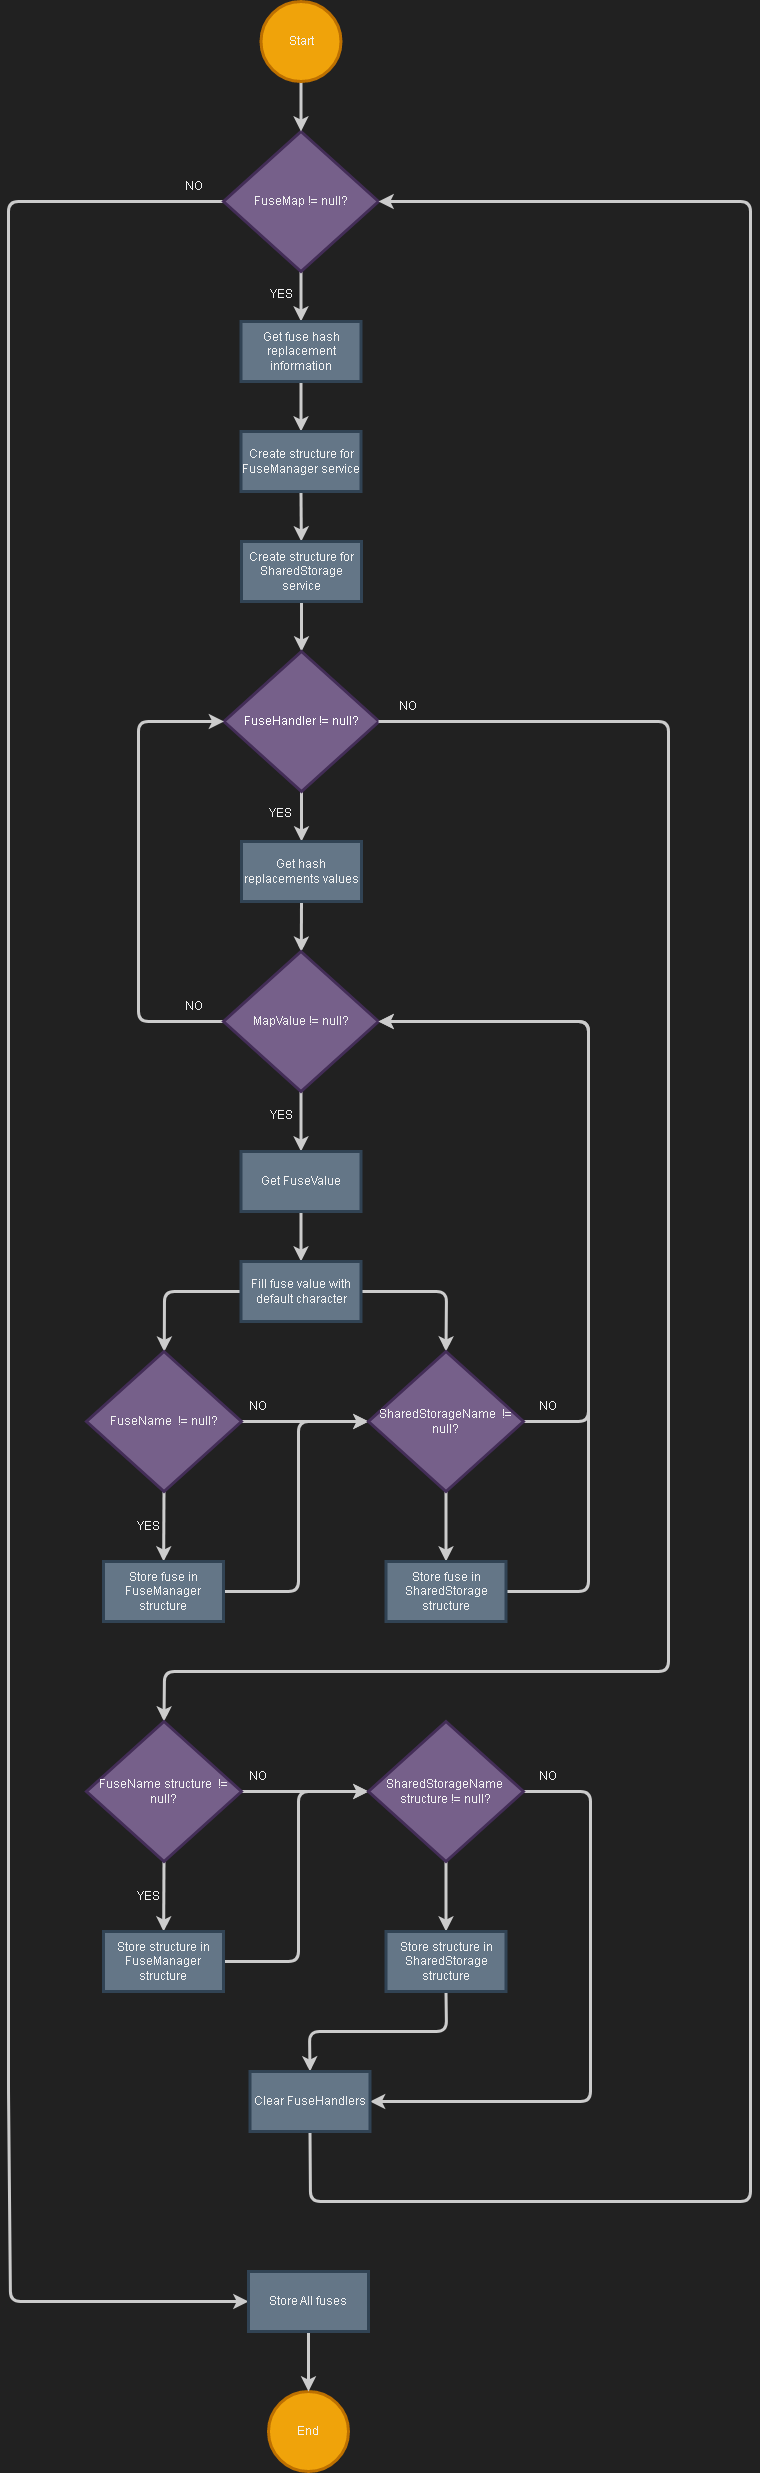

The diagram above was exported from draw.io. Its source (the exported page's mxGraphModel, read from the mxfile embedded in the PNG):
<mxGraphModel dx="1386" dy="792" grid="0" gridSize="10" guides="1" tooltips="1" connect="1" arrows="1" fold="1" page="1" pageScale="1" pageWidth="850" pageHeight="1100" background="#212121" math="0" shadow="0">
  <root>
    <mxCell id="0" />
    <mxCell id="1" parent="0" />
    <mxCell id="63" style="edgeStyle=none;html=1;exitX=0.5;exitY=1;exitDx=0;exitDy=0;strokeWidth=3;strokeColor=#CCCCCC;fontColor=#F2F2F2;" parent="1" source="3" target="58" edge="1">
      <mxGeometry relative="1" as="geometry" />
    </mxCell>
    <mxCell id="114" style="edgeStyle=none;html=1;exitX=0;exitY=0.5;exitDx=0;exitDy=0;strokeWidth=3;entryX=0;entryY=0.5;entryDx=0;entryDy=0;strokeColor=#CCCCCC;fontColor=#F2F2F2;" parent="1" source="3" target="134" edge="1">
      <mxGeometry relative="1" as="geometry">
        <mxPoint x="68" y="2220" as="targetPoint" />
        <Array as="points">
          <mxPoint x="68" y="240" />
          <mxPoint x="68" y="2130" />
          <mxPoint x="70" y="2340" />
        </Array>
      </mxGeometry>
    </mxCell>
    <mxCell id="3" value="FuseMap != null?" style="rhombus;whiteSpace=wrap;html=1;fillColor=#76608a;fontColor=#F2F2F2;strokeColor=#432D57;rounded=0;strokeWidth=3;" parent="1" vertex="1">
      <mxGeometry x="283" y="170" width="155" height="140" as="geometry" />
    </mxCell>
    <mxCell id="5" style="edgeStyle=none;html=1;exitX=0.5;exitY=1;exitDx=0;exitDy=0;rounded=0;strokeColor=#CCCCCC;strokeWidth=3;fontColor=#F2F2F2;" parent="1" source="4" target="3" edge="1">
      <mxGeometry relative="1" as="geometry" />
    </mxCell>
    <mxCell id="4" value="Start" style="ellipse;whiteSpace=wrap;html=1;aspect=fixed;fillColor=#f0a30a;fontColor=#F2F2F2;strokeColor=#BD7000;rounded=0;strokeWidth=3;" parent="1" vertex="1">
      <mxGeometry x="320.5" y="40" width="80" height="80" as="geometry" />
    </mxCell>
    <mxCell id="8" value="End" style="ellipse;whiteSpace=wrap;html=1;aspect=fixed;fillColor=#f0a30a;fontColor=#F2F2F2;strokeColor=#BD7000;rounded=0;strokeWidth=3;" parent="1" vertex="1">
      <mxGeometry x="328" y="2430" width="80" height="80" as="geometry" />
    </mxCell>
    <mxCell id="66" style="edgeStyle=none;html=1;exitX=0.5;exitY=1;exitDx=0;exitDy=0;strokeWidth=3;strokeColor=#CCCCCC;fontColor=#F2F2F2;" parent="1" source="58" target="59" edge="1">
      <mxGeometry relative="1" as="geometry" />
    </mxCell>
    <mxCell id="58" value="Get fuse hash replacement information" style="rounded=0;whiteSpace=wrap;html=1;fillColor=#647687;fontColor=#F2F2F2;strokeColor=#314354;strokeWidth=3;" parent="1" vertex="1">
      <mxGeometry x="300.5" y="360" width="120" height="60" as="geometry" />
    </mxCell>
    <mxCell id="67" style="edgeStyle=none;html=1;exitX=0.5;exitY=1;exitDx=0;exitDy=0;strokeWidth=3;strokeColor=#CCCCCC;fontColor=#F2F2F2;" parent="1" source="59" target="60" edge="1">
      <mxGeometry relative="1" as="geometry" />
    </mxCell>
    <mxCell id="59" value="Create structure for FuseManager service" style="rounded=0;whiteSpace=wrap;html=1;fillColor=#647687;fontColor=#F2F2F2;strokeColor=#314354;strokeWidth=3;" parent="1" vertex="1">
      <mxGeometry x="300.5" y="470" width="120" height="60" as="geometry" />
    </mxCell>
    <mxCell id="68" style="edgeStyle=none;html=1;exitX=0.5;exitY=1;exitDx=0;exitDy=0;strokeWidth=3;strokeColor=#CCCCCC;fontColor=#F2F2F2;" parent="1" source="60" target="61" edge="1">
      <mxGeometry relative="1" as="geometry" />
    </mxCell>
    <mxCell id="60" value="Create structure for SharedStorage service" style="rounded=0;whiteSpace=wrap;html=1;fillColor=#647687;fontColor=#F2F2F2;strokeColor=#314354;strokeWidth=3;" parent="1" vertex="1">
      <mxGeometry x="301" y="580" width="120" height="60" as="geometry" />
    </mxCell>
    <mxCell id="70" style="edgeStyle=none;html=1;exitX=0.5;exitY=1;exitDx=0;exitDy=0;strokeWidth=3;strokeColor=#CCCCCC;fontColor=#F2F2F2;" parent="1" source="61" target="69" edge="1">
      <mxGeometry relative="1" as="geometry" />
    </mxCell>
    <mxCell id="61" value="FuseHandler != null?" style="rhombus;whiteSpace=wrap;html=1;fillColor=#76608a;fontColor=#ffffff;strokeColor=#432D57;rounded=0;strokeWidth=3;" parent="1" vertex="1">
      <mxGeometry x="283.5" y="690" width="155" height="140" as="geometry" />
    </mxCell>
    <mxCell id="64" value="YES" style="text;html=1;strokeColor=none;fillColor=none;align=center;verticalAlign=middle;whiteSpace=wrap;rounded=0;strokeWidth=3;fontColor=#F2F2F2;" parent="1" vertex="1">
      <mxGeometry x="311" y="318" width="60" height="30" as="geometry" />
    </mxCell>
    <mxCell id="76" style="edgeStyle=none;html=1;exitX=0.5;exitY=1;exitDx=0;exitDy=0;strokeWidth=3;strokeColor=#CCCCCC;fontColor=#F2F2F2;" parent="1" source="69" target="75" edge="1">
      <mxGeometry relative="1" as="geometry" />
    </mxCell>
    <mxCell id="69" value="Get hash replacements values" style="rounded=0;whiteSpace=wrap;html=1;fillColor=#647687;fontColor=#F2F2F2;strokeColor=#314354;strokeWidth=3;" parent="1" vertex="1">
      <mxGeometry x="301" y="880" width="120" height="60" as="geometry" />
    </mxCell>
    <mxCell id="127" style="edgeStyle=none;html=1;exitX=0;exitY=1;exitDx=0;exitDy=0;entryX=0.5;entryY=0;entryDx=0;entryDy=0;strokeWidth=3;strokeColor=#CCCCCC;fontColor=#F2F2F2;" parent="1" source="72" target="119" edge="1">
      <mxGeometry relative="1" as="geometry">
        <Array as="points">
          <mxPoint x="728" y="760" />
          <mxPoint x="728" y="1710" />
          <mxPoint x="224" y="1710" />
        </Array>
      </mxGeometry>
    </mxCell>
    <mxCell id="72" value="NO" style="text;html=1;strokeColor=none;fillColor=none;align=center;verticalAlign=middle;whiteSpace=wrap;rounded=0;strokeWidth=3;fontColor=#F2F2F2;" parent="1" vertex="1">
      <mxGeometry x="438" y="730" width="60" height="30" as="geometry" />
    </mxCell>
    <mxCell id="73" value="YES" style="text;html=1;strokeColor=none;fillColor=none;align=center;verticalAlign=middle;whiteSpace=wrap;rounded=0;strokeWidth=3;fontColor=#F2F2F2;" parent="1" vertex="1">
      <mxGeometry x="309.5" y="837.2" width="60" height="30" as="geometry" />
    </mxCell>
    <mxCell id="79" style="edgeStyle=none;html=1;exitX=0.5;exitY=1;exitDx=0;exitDy=0;strokeWidth=3;strokeColor=#CCCCCC;fontColor=#F2F2F2;" parent="1" source="75" target="77" edge="1">
      <mxGeometry relative="1" as="geometry" />
    </mxCell>
    <mxCell id="112" style="edgeStyle=none;html=1;exitX=0;exitY=0.5;exitDx=0;exitDy=0;entryX=0;entryY=0.5;entryDx=0;entryDy=0;strokeWidth=3;strokeColor=#CCCCCC;fontColor=#F2F2F2;" parent="1" source="75" target="61" edge="1">
      <mxGeometry relative="1" as="geometry">
        <Array as="points">
          <mxPoint x="198" y="1060" />
          <mxPoint x="198" y="760" />
        </Array>
      </mxGeometry>
    </mxCell>
    <mxCell id="75" value="MapValue != null?" style="rhombus;whiteSpace=wrap;html=1;fillColor=#76608a;fontColor=#F2F2F2;strokeColor=#432D57;rounded=0;strokeWidth=3;" parent="1" vertex="1">
      <mxGeometry x="283" y="990" width="155" height="140" as="geometry" />
    </mxCell>
    <mxCell id="80" style="edgeStyle=none;html=1;exitX=0.5;exitY=1;exitDx=0;exitDy=0;strokeWidth=3;strokeColor=#CCCCCC;fontColor=#F2F2F2;" parent="1" source="77" target="78" edge="1">
      <mxGeometry relative="1" as="geometry" />
    </mxCell>
    <mxCell id="77" value="Get FuseValue" style="rounded=0;whiteSpace=wrap;html=1;fillColor=#647687;fontColor=#F2F2F2;strokeColor=#314354;strokeWidth=3;" parent="1" vertex="1">
      <mxGeometry x="300.5" y="1190" width="120" height="60" as="geometry" />
    </mxCell>
    <mxCell id="87" style="edgeStyle=none;html=1;exitX=0;exitY=0.5;exitDx=0;exitDy=0;strokeWidth=3;strokeColor=#CCCCCC;fontColor=#F2F2F2;" parent="1" source="78" target="85" edge="1">
      <mxGeometry relative="1" as="geometry">
        <Array as="points">
          <mxPoint x="224" y="1330" />
        </Array>
      </mxGeometry>
    </mxCell>
    <mxCell id="103" style="edgeStyle=none;html=1;exitX=1;exitY=0.5;exitDx=0;exitDy=0;entryX=0.5;entryY=0;entryDx=0;entryDy=0;strokeWidth=3;strokeColor=#CCCCCC;fontColor=#F2F2F2;" parent="1" source="78" target="92" edge="1">
      <mxGeometry relative="1" as="geometry">
        <Array as="points">
          <mxPoint x="506" y="1330" />
        </Array>
      </mxGeometry>
    </mxCell>
    <mxCell id="78" value="Fill fuse value with default character" style="rounded=0;whiteSpace=wrap;html=1;fillColor=#647687;fontColor=#F2F2F2;strokeColor=#314354;strokeWidth=3;" parent="1" vertex="1">
      <mxGeometry x="300.5" y="1300" width="120" height="60" as="geometry" />
    </mxCell>
    <mxCell id="81" value="YES" style="text;html=1;strokeColor=none;fillColor=none;align=center;verticalAlign=middle;whiteSpace=wrap;rounded=0;strokeWidth=3;fontColor=#F2F2F2;" parent="1" vertex="1">
      <mxGeometry x="310.5" y="1139" width="60" height="30" as="geometry" />
    </mxCell>
    <mxCell id="83" value="NO" style="text;html=1;strokeColor=none;fillColor=none;align=center;verticalAlign=middle;whiteSpace=wrap;rounded=0;strokeWidth=3;fontColor=#F2F2F2;" parent="1" vertex="1">
      <mxGeometry x="578" y="1430" width="60" height="30" as="geometry" />
    </mxCell>
    <mxCell id="90" style="edgeStyle=none;html=1;exitX=0.5;exitY=1;exitDx=0;exitDy=0;strokeWidth=3;strokeColor=#CCCCCC;fontColor=#F2F2F2;" parent="1" source="85" target="89" edge="1">
      <mxGeometry relative="1" as="geometry" />
    </mxCell>
    <mxCell id="105" style="edgeStyle=none;html=1;exitX=1;exitY=0.5;exitDx=0;exitDy=0;entryX=0;entryY=0.5;entryDx=0;entryDy=0;strokeWidth=3;strokeColor=#CCCCCC;fontColor=#F2F2F2;" parent="1" source="85" target="92" edge="1">
      <mxGeometry relative="1" as="geometry" />
    </mxCell>
    <mxCell id="85" value="FuseName&amp;nbsp; != null?" style="rhombus;whiteSpace=wrap;html=1;fillColor=#76608a;fontColor=#F2F2F2;strokeColor=#432D57;rounded=0;strokeWidth=3;" parent="1" vertex="1">
      <mxGeometry x="146" y="1390" width="155" height="140" as="geometry" />
    </mxCell>
    <mxCell id="104" style="edgeStyle=none;html=1;exitX=1;exitY=0.5;exitDx=0;exitDy=0;entryX=0;entryY=0.5;entryDx=0;entryDy=0;strokeWidth=3;strokeColor=#CCCCCC;fontColor=#F2F2F2;" parent="1" source="89" target="92" edge="1">
      <mxGeometry relative="1" as="geometry">
        <Array as="points">
          <mxPoint x="358" y="1630" />
          <mxPoint x="358" y="1460" />
        </Array>
      </mxGeometry>
    </mxCell>
    <mxCell id="89" value="Store fuse in FuseManager structure" style="rounded=0;whiteSpace=wrap;html=1;fillColor=#647687;fontColor=#F2F2F2;strokeColor=#314354;strokeWidth=3;" parent="1" vertex="1">
      <mxGeometry x="163" y="1600" width="120" height="60" as="geometry" />
    </mxCell>
    <mxCell id="108" style="edgeStyle=none;html=1;exitX=0.5;exitY=1;exitDx=0;exitDy=0;strokeWidth=3;strokeColor=#CCCCCC;fontColor=#F2F2F2;" parent="1" source="92" target="95" edge="1">
      <mxGeometry relative="1" as="geometry" />
    </mxCell>
    <mxCell id="110" style="edgeStyle=none;html=1;exitX=1;exitY=0.5;exitDx=0;exitDy=0;entryX=1;entryY=0.5;entryDx=0;entryDy=0;strokeWidth=3;strokeColor=#CCCCCC;fontColor=#F2F2F2;" parent="1" source="92" target="75" edge="1">
      <mxGeometry relative="1" as="geometry">
        <Array as="points">
          <mxPoint x="648" y="1460" />
          <mxPoint x="648" y="1060" />
        </Array>
      </mxGeometry>
    </mxCell>
    <mxCell id="92" value="SharedStorageName&amp;nbsp; != null?" style="rhombus;whiteSpace=wrap;html=1;fillColor=#76608a;fontColor=#F2F2F2;strokeColor=#432D57;rounded=0;strokeWidth=3;" parent="1" vertex="1">
      <mxGeometry x="428" y="1390" width="155" height="140" as="geometry" />
    </mxCell>
    <mxCell id="111" style="edgeStyle=none;html=1;exitX=1;exitY=0.5;exitDx=0;exitDy=0;entryX=1;entryY=0.5;entryDx=0;entryDy=0;strokeWidth=3;strokeColor=#CCCCCC;fontColor=#F2F2F2;" parent="1" source="95" target="75" edge="1">
      <mxGeometry relative="1" as="geometry">
        <Array as="points">
          <mxPoint x="648" y="1630" />
          <mxPoint x="648" y="1060" />
        </Array>
      </mxGeometry>
    </mxCell>
    <mxCell id="95" value="Store fuse in SharedStorage structure" style="rounded=0;whiteSpace=wrap;html=1;fillColor=#647687;fontColor=#F2F2F2;strokeColor=#314354;strokeWidth=3;" parent="1" vertex="1">
      <mxGeometry x="445.5" y="1600" width="120" height="60" as="geometry" />
    </mxCell>
    <mxCell id="106" value="YES" style="text;html=1;strokeColor=none;fillColor=none;align=center;verticalAlign=middle;whiteSpace=wrap;rounded=0;strokeWidth=3;fontColor=#F2F2F2;" parent="1" vertex="1">
      <mxGeometry x="178" y="1550" width="60" height="30" as="geometry" />
    </mxCell>
    <mxCell id="107" value="NO" style="text;html=1;strokeColor=none;fillColor=none;align=center;verticalAlign=middle;whiteSpace=wrap;rounded=0;strokeWidth=3;fontColor=#F2F2F2;" parent="1" vertex="1">
      <mxGeometry x="288" y="1430" width="60" height="30" as="geometry" />
    </mxCell>
    <mxCell id="113" value="NO" style="text;html=1;strokeColor=none;fillColor=none;align=center;verticalAlign=middle;whiteSpace=wrap;rounded=0;strokeWidth=3;fontColor=#F2F2F2;" parent="1" vertex="1">
      <mxGeometry x="223.5" y="1030" width="60" height="30" as="geometry" />
    </mxCell>
    <mxCell id="115" value="NO" style="text;html=1;strokeColor=none;fillColor=none;align=center;verticalAlign=middle;whiteSpace=wrap;rounded=0;strokeWidth=3;fontColor=#F2F2F2;" parent="1" vertex="1">
      <mxGeometry x="223.5" y="210" width="60" height="30" as="geometry" />
    </mxCell>
    <mxCell id="116" value="NO" style="text;html=1;strokeColor=none;fillColor=none;align=center;verticalAlign=middle;whiteSpace=wrap;rounded=0;strokeWidth=3;fontColor=#F2F2F2;" parent="1" vertex="1">
      <mxGeometry x="578" y="1800" width="60" height="30" as="geometry" />
    </mxCell>
    <mxCell id="117" style="edgeStyle=none;html=1;exitX=0.5;exitY=1;exitDx=0;exitDy=0;strokeWidth=3;strokeColor=#CCCCCC;fontColor=#F2F2F2;" parent="1" source="119" target="121" edge="1">
      <mxGeometry relative="1" as="geometry" />
    </mxCell>
    <mxCell id="118" style="edgeStyle=none;html=1;exitX=1;exitY=0.5;exitDx=0;exitDy=0;entryX=0;entryY=0.5;entryDx=0;entryDy=0;strokeWidth=3;strokeColor=#CCCCCC;fontColor=#F2F2F2;" parent="1" source="119" target="123" edge="1">
      <mxGeometry relative="1" as="geometry" />
    </mxCell>
    <mxCell id="119" value="FuseName structure&amp;nbsp; != null?" style="rhombus;whiteSpace=wrap;html=1;fillColor=#76608a;fontColor=#F2F2F2;strokeColor=#432D57;rounded=0;strokeWidth=3;" parent="1" vertex="1">
      <mxGeometry x="146" y="1760" width="155" height="140" as="geometry" />
    </mxCell>
    <mxCell id="120" style="edgeStyle=none;html=1;exitX=1;exitY=0.5;exitDx=0;exitDy=0;entryX=0;entryY=0.5;entryDx=0;entryDy=0;strokeWidth=3;strokeColor=#CCCCCC;fontColor=#F2F2F2;" parent="1" source="121" target="123" edge="1">
      <mxGeometry relative="1" as="geometry">
        <Array as="points">
          <mxPoint x="358" y="2000" />
          <mxPoint x="358" y="1830" />
        </Array>
      </mxGeometry>
    </mxCell>
    <mxCell id="121" value="Store structure in FuseManager structure" style="rounded=0;whiteSpace=wrap;html=1;fillColor=#647687;fontColor=#F2F2F2;strokeColor=#314354;strokeWidth=3;" parent="1" vertex="1">
      <mxGeometry x="163" y="1970" width="120" height="60" as="geometry" />
    </mxCell>
    <mxCell id="122" style="edgeStyle=none;html=1;exitX=0.5;exitY=1;exitDx=0;exitDy=0;strokeWidth=3;strokeColor=#CCCCCC;fontColor=#F2F2F2;" parent="1" source="123" target="124" edge="1">
      <mxGeometry relative="1" as="geometry" />
    </mxCell>
    <mxCell id="131" style="edgeStyle=none;html=1;exitX=1;exitY=0.5;exitDx=0;exitDy=0;entryX=1;entryY=0.5;entryDx=0;entryDy=0;strokeWidth=3;strokeColor=#CCCCCC;fontColor=#F2F2F2;" parent="1" source="123" target="130" edge="1">
      <mxGeometry relative="1" as="geometry">
        <Array as="points">
          <mxPoint x="650" y="1830" />
          <mxPoint x="650" y="2140" />
        </Array>
      </mxGeometry>
    </mxCell>
    <mxCell id="123" value="SharedStorageName&amp;nbsp; structure != null?" style="rhombus;whiteSpace=wrap;html=1;fillColor=#76608a;fontColor=#F2F2F2;strokeColor=#432D57;rounded=0;strokeWidth=3;" parent="1" vertex="1">
      <mxGeometry x="428" y="1760" width="155" height="140" as="geometry" />
    </mxCell>
    <mxCell id="132" style="edgeStyle=none;html=1;exitX=0.5;exitY=1;exitDx=0;exitDy=0;entryX=0.5;entryY=0;entryDx=0;entryDy=0;strokeWidth=3;strokeColor=#CCCCCC;fontColor=#F2F2F2;" parent="1" source="124" target="130" edge="1">
      <mxGeometry relative="1" as="geometry">
        <Array as="points">
          <mxPoint x="506" y="2070" />
          <mxPoint x="369" y="2070" />
        </Array>
      </mxGeometry>
    </mxCell>
    <mxCell id="124" value="Store structure in SharedStorage structure" style="rounded=0;whiteSpace=wrap;html=1;fillColor=#647687;fontColor=#F2F2F2;strokeColor=#314354;strokeWidth=3;" parent="1" vertex="1">
      <mxGeometry x="445.5" y="1970" width="120" height="60" as="geometry" />
    </mxCell>
    <mxCell id="125" value="YES" style="text;html=1;strokeColor=none;fillColor=none;align=center;verticalAlign=middle;whiteSpace=wrap;rounded=0;strokeWidth=3;fontColor=#F2F2F2;" parent="1" vertex="1">
      <mxGeometry x="178" y="1920" width="60" height="30" as="geometry" />
    </mxCell>
    <mxCell id="126" value="NO" style="text;html=1;strokeColor=none;fillColor=none;align=center;verticalAlign=middle;whiteSpace=wrap;rounded=0;strokeWidth=3;fontColor=#F2F2F2;" parent="1" vertex="1">
      <mxGeometry x="288" y="1800" width="60" height="30" as="geometry" />
    </mxCell>
    <mxCell id="133" style="edgeStyle=none;html=1;exitX=0.5;exitY=1;exitDx=0;exitDy=0;strokeWidth=3;entryX=1;entryY=0.5;entryDx=0;entryDy=0;strokeColor=#CCCCCC;fontColor=#F2F2F2;" parent="1" source="130" target="3" edge="1">
      <mxGeometry relative="1" as="geometry">
        <mxPoint x="620" y="420" as="targetPoint" />
        <Array as="points">
          <mxPoint x="370" y="2240" />
          <mxPoint x="810" y="2240" />
          <mxPoint x="810" y="240" />
        </Array>
      </mxGeometry>
    </mxCell>
    <mxCell id="130" value="Clear FuseHandlers" style="rounded=0;whiteSpace=wrap;html=1;fillColor=#647687;fontColor=#F2F2F2;strokeColor=#314354;strokeWidth=3;" parent="1" vertex="1">
      <mxGeometry x="309.5" y="2110" width="120" height="60" as="geometry" />
    </mxCell>
    <mxCell id="135" style="edgeStyle=none;html=1;exitX=0.5;exitY=1;exitDx=0;exitDy=0;strokeWidth=3;strokeColor=#CCCCCC;fontColor=#F2F2F2;" parent="1" source="134" target="8" edge="1">
      <mxGeometry relative="1" as="geometry" />
    </mxCell>
    <mxCell id="134" value="Store All fuses" style="rounded=0;whiteSpace=wrap;html=1;fillColor=#647687;fontColor=#F2F2F2;strokeColor=#314354;strokeWidth=3;" parent="1" vertex="1">
      <mxGeometry x="308" y="2310" width="120" height="60" as="geometry" />
    </mxCell>
  </root>
</mxGraphModel>